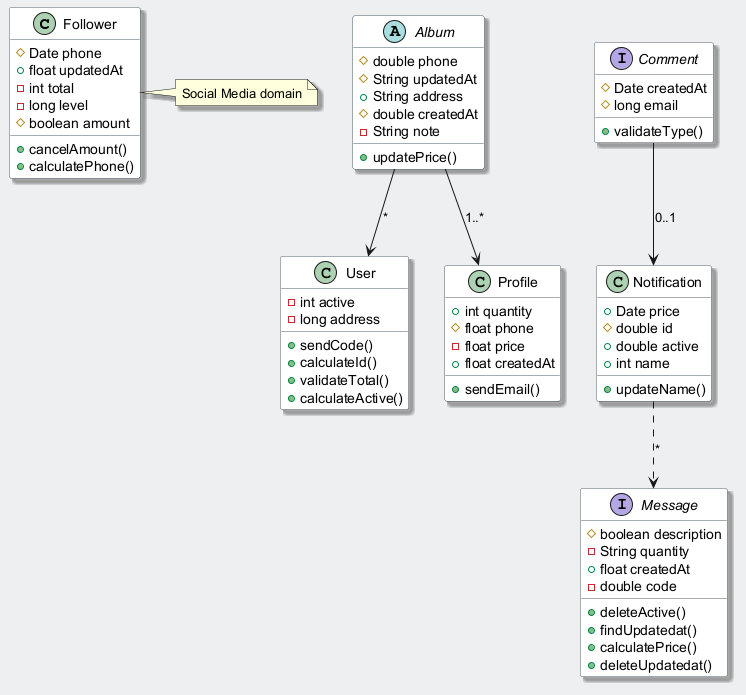

The diagram above was rendered by PlantUML. Its source (embedded in the PNG):
@startuml
skinparam backgroundColor #ECEFF1
skinparam classBackgroundColor #FFFFFF
skinparam classBorderColor #455A64
skinparam shadowing true
class Follower {
  #Date phone
  +float updatedAt
  -int total
  -long level
  #boolean amount
  +cancelAmount()
  +calculatePhone()
}
class User {
  -int active
  -long address
  +sendCode()
  +calculateId()
  +validateTotal()
  +calculateActive()
}
class Notification {
  +Date price
  #double id
  +double active
  +int name
  +updateName()
}
abstract class Album {
  #double phone
  #String updatedAt
  +String address
  #double createdAt
  -String note
  +updatePrice()
}
interface Comment {
  #Date createdAt
  #long email
  +validateType()
}
class Profile {
  +int quantity
  #float phone
  -float price
  +float createdAt
  +sendEmail()
}
interface Message {
  #boolean description
  -String quantity
  +float createdAt
  -double code
  +deleteActive()
  +findUpdatedat()
  +calculatePrice()
  +deleteUpdatedat()
}
Album --> User : "*"
Notification ..> Message : "*"
Comment --> Notification : "0..1"
Album --> Profile : "1..*"
note right of Follower : Social Media domain
@enduml